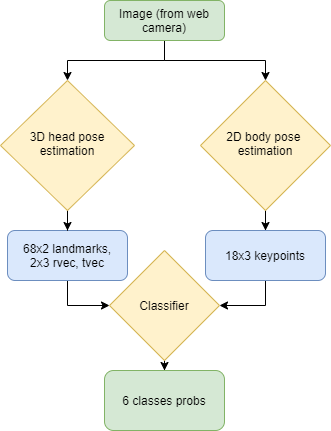

The diagram above was exported from draw.io. Its source (the exported page's mxGraphModel, read from the mxfile embedded in the PNG):
<mxGraphModel dx="1038" dy="531" grid="1" gridSize="10" guides="1" tooltips="1" connect="1" arrows="1" fold="1" page="1" pageScale="1" pageWidth="827" pageHeight="1169" background="none" math="0" shadow="0">
  <root>
    <mxCell id="WIyWlLk6GJQsqaUBKTNV-0" />
    <mxCell id="WIyWlLk6GJQsqaUBKTNV-1" parent="WIyWlLk6GJQsqaUBKTNV-0" />
    <mxCell id="5F2h4Ne_686We0XNUt2Z-5" style="edgeStyle=orthogonalEdgeStyle;rounded=0;orthogonalLoop=1;jettySize=auto;html=1;entryX=0.5;entryY=0;entryDx=0;entryDy=0;" edge="1" parent="WIyWlLk6GJQsqaUBKTNV-1" source="WIyWlLk6GJQsqaUBKTNV-3" target="5F2h4Ne_686We0XNUt2Z-2">
      <mxGeometry relative="1" as="geometry" />
    </mxCell>
    <mxCell id="5F2h4Ne_686We0XNUt2Z-10" style="edgeStyle=orthogonalEdgeStyle;rounded=0;orthogonalLoop=1;jettySize=auto;html=1;entryX=0.5;entryY=0;entryDx=0;entryDy=0;" edge="1" parent="WIyWlLk6GJQsqaUBKTNV-1" source="WIyWlLk6GJQsqaUBKTNV-3" target="5F2h4Ne_686We0XNUt2Z-0">
      <mxGeometry relative="1" as="geometry" />
    </mxCell>
    <mxCell id="WIyWlLk6GJQsqaUBKTNV-3" value="Image (from web camera)" style="rounded=1;whiteSpace=wrap;html=1;fontSize=12;glass=0;strokeWidth=1;shadow=0;fillColor=#d5e8d4;strokeColor=#82b366;" parent="WIyWlLk6GJQsqaUBKTNV-1" vertex="1">
      <mxGeometry x="294" y="30" width="120" height="40" as="geometry" />
    </mxCell>
    <mxCell id="5F2h4Ne_686We0XNUt2Z-12" style="edgeStyle=orthogonalEdgeStyle;rounded=0;orthogonalLoop=1;jettySize=auto;html=1;entryX=0;entryY=0.5;entryDx=0;entryDy=0;" edge="1" parent="WIyWlLk6GJQsqaUBKTNV-1" source="WIyWlLk6GJQsqaUBKTNV-12" target="5F2h4Ne_686We0XNUt2Z-11">
      <mxGeometry relative="1" as="geometry" />
    </mxCell>
    <mxCell id="WIyWlLk6GJQsqaUBKTNV-12" value="68x2 landmarks,&lt;br&gt;2x3 rvec, tvec" style="rounded=1;whiteSpace=wrap;html=1;fontSize=12;glass=0;strokeWidth=1;shadow=0;fillColor=#dae8fc;strokeColor=#6c8ebf;" parent="WIyWlLk6GJQsqaUBKTNV-1" vertex="1">
      <mxGeometry x="197" y="260" width="120" height="50" as="geometry" />
    </mxCell>
    <mxCell id="5F2h4Ne_686We0XNUt2Z-6" style="edgeStyle=orthogonalEdgeStyle;rounded=0;orthogonalLoop=1;jettySize=auto;html=1;" edge="1" parent="WIyWlLk6GJQsqaUBKTNV-1" source="5F2h4Ne_686We0XNUt2Z-0" target="WIyWlLk6GJQsqaUBKTNV-12">
      <mxGeometry relative="1" as="geometry" />
    </mxCell>
    <mxCell id="5F2h4Ne_686We0XNUt2Z-0" value="3D head pose&lt;br&gt;estimation" style="rhombus;whiteSpace=wrap;html=1;shadow=0;fontFamily=Helvetica;fontSize=12;align=center;strokeWidth=1;spacing=6;spacingTop=-4;fillColor=#fff2cc;strokeColor=#d6b656;" vertex="1" parent="WIyWlLk6GJQsqaUBKTNV-1">
      <mxGeometry x="190" y="110" width="134" height="130" as="geometry" />
    </mxCell>
    <mxCell id="5F2h4Ne_686We0XNUt2Z-16" style="edgeStyle=orthogonalEdgeStyle;rounded=0;orthogonalLoop=1;jettySize=auto;html=1;" edge="1" parent="WIyWlLk6GJQsqaUBKTNV-1" source="5F2h4Ne_686We0XNUt2Z-2" target="5F2h4Ne_686We0XNUt2Z-8">
      <mxGeometry relative="1" as="geometry" />
    </mxCell>
    <mxCell id="5F2h4Ne_686We0XNUt2Z-2" value="2D body pose&amp;nbsp;&lt;br&gt;estimation" style="rhombus;whiteSpace=wrap;html=1;shadow=0;fontFamily=Helvetica;fontSize=12;align=center;strokeWidth=1;spacing=6;spacingTop=-4;fillColor=#fff2cc;strokeColor=#d6b656;" vertex="1" parent="WIyWlLk6GJQsqaUBKTNV-1">
      <mxGeometry x="390" y="110" width="130" height="130" as="geometry" />
    </mxCell>
    <mxCell id="5F2h4Ne_686We0XNUt2Z-13" style="edgeStyle=orthogonalEdgeStyle;rounded=0;orthogonalLoop=1;jettySize=auto;html=1;entryX=1;entryY=0.5;entryDx=0;entryDy=0;" edge="1" parent="WIyWlLk6GJQsqaUBKTNV-1" source="5F2h4Ne_686We0XNUt2Z-8" target="5F2h4Ne_686We0XNUt2Z-11">
      <mxGeometry relative="1" as="geometry" />
    </mxCell>
    <mxCell id="5F2h4Ne_686We0XNUt2Z-8" value="18x3 keypoints" style="rounded=1;whiteSpace=wrap;html=1;fontSize=12;glass=0;strokeWidth=1;shadow=0;fillColor=#dae8fc;strokeColor=#6c8ebf;" vertex="1" parent="WIyWlLk6GJQsqaUBKTNV-1">
      <mxGeometry x="395" y="260" width="120" height="50" as="geometry" />
    </mxCell>
    <mxCell id="5F2h4Ne_686We0XNUt2Z-15" style="edgeStyle=orthogonalEdgeStyle;rounded=0;orthogonalLoop=1;jettySize=auto;html=1;entryX=0.5;entryY=0;entryDx=0;entryDy=0;" edge="1" parent="WIyWlLk6GJQsqaUBKTNV-1" source="5F2h4Ne_686We0XNUt2Z-11" target="5F2h4Ne_686We0XNUt2Z-14">
      <mxGeometry relative="1" as="geometry" />
    </mxCell>
    <mxCell id="5F2h4Ne_686We0XNUt2Z-11" value="Classifier" style="rhombus;whiteSpace=wrap;html=1;shadow=0;strokeWidth=1;fillColor=#fff2cc;strokeColor=#d6b656;" vertex="1" parent="WIyWlLk6GJQsqaUBKTNV-1">
      <mxGeometry x="299" y="280" width="110" height="110" as="geometry" />
    </mxCell>
    <mxCell id="5F2h4Ne_686We0XNUt2Z-14" value="6 classes probs" style="rounded=1;whiteSpace=wrap;html=1;shadow=0;strokeWidth=1;fillColor=#d5e8d4;strokeColor=#82b366;" vertex="1" parent="WIyWlLk6GJQsqaUBKTNV-1">
      <mxGeometry x="294" y="400" width="120" height="60" as="geometry" />
    </mxCell>
  </root>
</mxGraphModel>